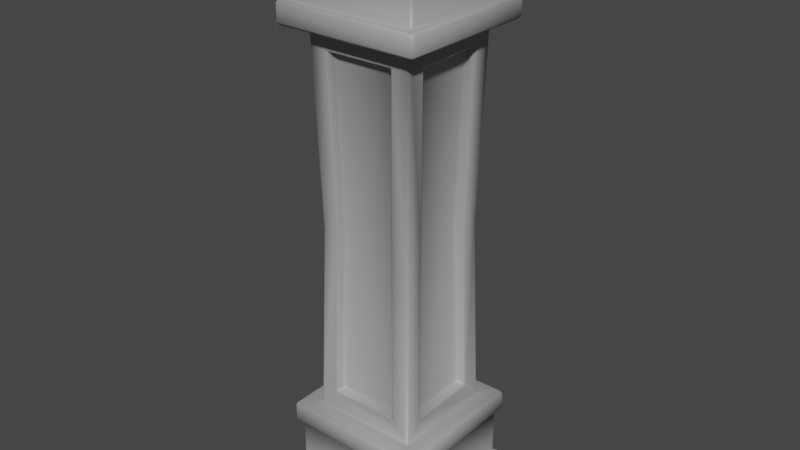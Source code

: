 # Source: Pillar.blend  (saved by Blender 3.4.6; exported with 4.5.12 LTS)
import bpy
from mathutils import Matrix  # noqa: F401  (used for matrix-valued properties, if any)

bpy.ops.wm.read_factory_settings(use_empty=True)
scene = bpy.context.scene
scene.name = 'Scene'

# ---- collections
col_collection = bpy.data.collections.new('Collection'); scene.collection.children.link(col_collection)

# ---- materials (node trees are filled in below, after node groups)
mat_material = bpy.data.materials.new('Material')
mat_material.use_transparent_shadow = False

# ---- material node trees
mat_material.use_nodes = True; mat_material.node_tree.nodes.clear()
_N = mat_material.node_tree.nodes; _L = mat_material.node_tree.links
n0 = _N.new('ShaderNodeBsdfPrincipled'); n0.name = 'Principled BSDF'; n0.location = (10, 300)
n0.distribution = 'GGX'
n0.subsurface_method = 'RANDOM_WALK_SKIN'
n0.inputs[0].default_value = (0.3515, 0.3515, 0.3515, 1.0)
n0.inputs[3].default_value = 1.45
n0.inputs[13].default_value = 0.8274
n0.inputs[27].default_value = (0.0, 0.0, 0.0, 1.0)
n0.inputs[28].default_value = 1.0
n1 = _N.new('ShaderNodeOutputMaterial'); n1.name = 'Material Output'; n1.location = (300, 300)
_L.new(n0.outputs[0], n1.inputs[0])
n1.is_active_output = True

# ---- world
world_world = bpy.data.worlds.new('World'); scene.world = world_world
world_world.use_nodes = True; world_world.node_tree.nodes.clear()
_N = world_world.node_tree.nodes; _L = world_world.node_tree.links
n0 = _N.new('ShaderNodeOutputWorld'); n0.name = 'World Output'; n0.location = (300, 300)
n1 = _N.new('ShaderNodeBackground'); n1.name = 'Background'; n1.location = (10, 300)
n1.inputs[0].default_value = (0.05088, 0.05088, 0.05088, 1.0)
_L.new(n1.outputs[0], n0.inputs[0])
n0.is_active_output = True
world_world.color = (0.05088, 0.05088, 0.05088)
world_world.use_sun_shadow = False
world_world.sun_shadow_jitter_overblur = 0.0

# ---- meshes
me_cube_003 = bpy.data.meshes.new('Cube.003')
me_cube_003.from_pydata([(-0.4823, -0.5, 3.818), (-0.5, -0.4823, 3.818), (-0.4823, -0.4823, 3.8), (0.4823, -0.5, 3.982), (0.5, -0.4823, 3.982), (0.4823, -0.4823, 4.0), (0.4823, -0.4823, 3.8), (0.5, -0.4823, 3.818), (0.4823, -0.5, 3.818), (0.4823, 0.4823, 3.8), (0.4823, 0.5, 3.818), (0.5, 0.4823, 3.818), (-0.4823, 0.5, 3.818), (-0.4823, 0.4823, 3.8), (-0.5, 0.4823, 3.818), (-0.4823, 0.5, 3.982), (-0.5, 0.4823, 3.982), (-0.4823, 0.4823, 4.0), (-0.5, -0.4823, 3.982), (-0.4823, -0.5, 3.982), (-0.4823, -0.4823, 4.0), (0.4823, 0.5, 3.982), (0.4823, 0.4823, 4.0), (0.5, 0.4823, 3.982), (-0.4823, -0.5, 3.422), (-0.4823, -0.4823, 3.44), (-0.5, -0.4823, 3.422), (0.5, -0.4823, 3.422), (0.4823, -0.4823, 3.44), (0.4823, -0.5, 3.422), (0.4823, 0.5, 3.422), (0.4823, 0.4823, 3.44), (0.5, 0.4823, 3.422), (-0.5, 0.4823, 3.422), (-0.4823, 0.4823, 3.44), (-0.4823, 0.5, 3.422), (0.5, -0.4823, 3.314), (0.4823, -0.5, 3.314), (0.4823, -0.4823, 3.296), (0.4823, 0.5, 3.314), (0.5, 0.4823, 3.314), (0.4823, 0.4823, 3.296), (-0.5, 0.4823, 3.314), (-0.4823, 0.5, 3.314), (-0.4823, 0.4823, 3.296), (-0.5, -0.4823, 3.314), (-0.4823, -0.4823, 3.296), (-0.4823, -0.5, 3.314), (-0.3202, 0.3383, 2.0), (-0.3383, 0.3202, 2.0), (-0.3383, -0.3202, 2.0), (-0.3202, -0.3383, 2.0), (0.3383, 0.3202, 2.0), (0.3202, 0.3383, 2.0), (0.3202, -0.3383, 2.0), (0.3383, -0.3202, 2.0), (0.447, -0.4646, 3.782), (0.4646, -0.447, 3.782), (0.4823, -0.4823, 3.8), (-0.447, -0.4646, 3.782), (-0.4823, -0.4823, 3.8), (-0.4646, -0.447, 3.782), (-0.447, -0.4646, 3.458), (-0.4646, -0.447, 3.458), (-0.4823, -0.4823, 3.44), (0.3712, -0.3535, 3.278), (0.3893, -0.3893, 3.296), (0.3535, -0.3712, 3.278), (0.3535, 0.3712, 3.278), (0.3893, 0.3893, 3.296), (0.3712, 0.3535, 3.278), (-0.3712, 0.3535, 3.278), (-0.3893, 0.3893, 3.296), (-0.3535, 0.3712, 3.278), (0.4646, 0.447, 3.782), (0.447, 0.4646, 3.782), (0.4823, 0.4823, 3.8), (-0.447, 0.4646, 3.782), (-0.4646, 0.447, 3.782), (-0.4823, 0.4823, 3.8), (0.447, -0.4646, 3.458), (0.4823, -0.4823, 3.44), (0.4646, -0.447, 3.458), (0.4646, 0.447, 3.458), (0.4823, 0.4823, 3.44), (0.447, 0.4646, 3.458), (-0.447, 0.4646, 3.458), (-0.4823, 0.4823, 3.44), (-0.4646, 0.447, 3.458), (-0.3535, -0.3712, 3.278), (-0.3893, -0.3893, 3.296), (-0.3712, -0.3535, 3.278), (0.2028, -0.3238, 2.0), (0.2205, -0.341, 2.0), (0.2289, -0.3499, 3.14), (0.2475, -0.3685, 3.175), (0.2117, -0.3503, 3.158), (-0.2117, -0.3503, 3.158), (-0.2475, -0.3685, 3.175), (-0.2289, -0.3499, 3.14), (-0.2205, -0.341, 2.0), (-0.2028, -0.3238, 2.0), (0.3238, 0.2028, 2.0), (0.341, 0.2205, 2.0), (0.3499, 0.2289, 3.14), (0.3685, 0.2475, 3.175), (0.3503, 0.2117, 3.158), (0.3503, -0.2117, 3.158), (0.3685, -0.2475, 3.175), (0.3499, -0.2289, 3.14), (0.341, -0.2205, 2.0), (0.3238, -0.2028, 2.0), (-0.2028, 0.3238, 2.0), (-0.2205, 0.341, 2.0), (-0.2289, 0.3499, 3.14), (-0.2475, 0.3685, 3.175), (-0.2117, 0.3503, 3.158), (0.2117, 0.3503, 3.158), (0.2475, 0.3685, 3.175), (0.2289, 0.3499, 3.14), (0.2205, 0.341, 2.0), (0.2028, 0.3238, 2.0), (-0.3238, -0.2028, 2.0), (-0.341, -0.2205, 2.0), (-0.3499, -0.2289, 3.14), (-0.3685, -0.2475, 3.175), (-0.3503, -0.2117, 3.158), (-0.3503, 0.2117, 3.158), (-0.3685, 0.2475, 3.175), (-0.3499, 0.2289, 3.14), (-0.341, 0.2205, 2.0), (-0.3238, 0.2028, 2.0), (0.2289, -0.3168, 3.141), (0.2117, -0.3172, 3.159), (0.2113, -0.2992, 3.141), (0.1851, -0.273, 2.0), (0.2028, -0.2907, 2.0), (-0.2028, -0.2907, 2.0), (-0.1851, -0.273, 2.0), (-0.2117, -0.3172, 3.159), (-0.2289, -0.3168, 3.141), (-0.2113, -0.2992, 3.141), (0.3168, 0.2289, 3.141), (0.3172, 0.2117, 3.159), (0.2992, 0.2113, 3.141), (0.273, 0.1851, 2.0), (0.2907, 0.2028, 2.0), (0.2907, -0.2028, 2.0), (0.273, -0.1851, 2.0), (0.3172, -0.2117, 3.159), (0.3168, -0.2289, 3.141), (0.2992, -0.2113, 3.141), (-0.2289, 0.3168, 3.141), (-0.2117, 0.3172, 3.159), (-0.2113, 0.2992, 3.141), (-0.1851, 0.273, 2.0), (-0.2028, 0.2907, 2.0), (0.2028, 0.2907, 2.0), (0.1851, 0.273, 2.0), (0.2117, 0.3172, 3.159), (0.2289, 0.3168, 3.141), (0.2113, 0.2992, 3.141), (-0.273, -0.1851, 2.0), (-0.2907, -0.2028, 2.0), (-0.3168, -0.2289, 3.141), (-0.3172, -0.2117, 3.159), (-0.2992, -0.2113, 3.141), (-0.2907, 0.2028, 2.0), (-0.273, 0.1851, 2.0), (-0.3172, 0.2117, 3.159), (-0.3168, 0.2289, 3.141), (-0.2992, 0.2113, 3.141), (-0.4823, -0.5, 0.1823), (-0.4823, -0.4823, 0.2), (-0.5, -0.4823, 0.1823), (0.4823, -0.5, 0.01768), (0.4823, -0.4823, 0.0), (0.5, -0.4823, 0.01768), (0.4823, -0.5, 0.1823), (0.5, -0.4823, 0.1823), (0.4823, -0.4823, 0.2), (0.5, 0.4823, 0.1823), (0.4823, 0.5, 0.1823), (0.4823, 0.4823, 0.2), (-0.4823, 0.5, 0.1823), (-0.5, 0.4823, 0.1823), (-0.4823, 0.4823, 0.2), (-0.4823, 0.5, 0.01768), (-0.4823, 0.4823, 0.0), (-0.5, 0.4823, 0.01768), (-0.5, -0.4823, 0.01768), (-0.4823, -0.4823, 0.0), (-0.4823, -0.5, 0.01768), (0.4823, 0.5, 0.01768), (0.5, 0.4823, 0.01768), (0.4823, 0.4823, 0.0), (-0.4823, -0.5, 0.5777), (-0.5, -0.4823, 0.5777), (-0.4823, -0.4823, 0.56), (0.5, -0.4823, 0.5777), (0.4823, -0.5, 0.5777), (0.4823, -0.4823, 0.56), (0.4823, 0.5, 0.5777), (0.5, 0.4823, 0.5777), (0.4823, 0.4823, 0.56), (-0.5, 0.4823, 0.5777), (-0.4823, 0.5, 0.5777), (-0.4823, 0.4823, 0.56), (0.5, -0.4823, 0.6863), (0.4823, -0.4823, 0.704), (0.4823, -0.5, 0.6863), (0.4823, 0.5, 0.6863), (0.4823, 0.4823, 0.704), (0.5, 0.4823, 0.6863), (-0.5, 0.4823, 0.6863), (-0.4823, 0.4823, 0.704), (-0.4823, 0.5, 0.6863), (-0.5, -0.4823, 0.6863), (-0.4823, -0.5, 0.6863), (-0.4823, -0.4823, 0.704), (0.447, -0.4646, 0.2177), (0.4823, -0.4823, 0.2), (0.4646, -0.447, 0.2177), (-0.447, -0.4646, 0.2177), (-0.4646, -0.447, 0.2177), (-0.4823, -0.4823, 0.2), (-0.447, -0.4646, 0.5423), (-0.4823, -0.4823, 0.56), (-0.4646, -0.447, 0.5423), (0.3535, -0.3712, 0.7217), (0.3893, -0.3893, 0.704), (0.3712, -0.3535, 0.7217), (0.3712, 0.3535, 0.7217), (0.3893, 0.3893, 0.704), (0.3535, 0.3712, 0.7217), (-0.3535, 0.3712, 0.7217), (-0.3893, 0.3893, 0.704), (-0.3712, 0.3535, 0.7217), (0.4646, 0.447, 0.2177), (0.4823, 0.4823, 0.2), (0.447, 0.4646, 0.2177), (-0.447, 0.4646, 0.2177), (-0.4823, 0.4823, 0.2), (-0.4646, 0.447, 0.2177), (0.447, -0.4646, 0.5423), (0.4646, -0.447, 0.5423), (0.4823, -0.4823, 0.56), (0.4646, 0.447, 0.5423), (0.447, 0.4646, 0.5423), (0.4823, 0.4823, 0.56), (-0.447, 0.4646, 0.5423), (-0.4646, 0.447, 0.5423), (-0.4823, 0.4823, 0.56), (-0.3712, -0.3535, 0.7217), (-0.3893, -0.3893, 0.704), (-0.3535, -0.3712, 0.7217), (0.2289, -0.3499, 0.8598), (0.2117, -0.3503, 0.8422), (0.2475, -0.3685, 0.8249), (-0.2117, -0.3503, 0.8422), (-0.2289, -0.3499, 0.8598), (-0.2475, -0.3685, 0.8249), (0.3499, 0.2289, 0.8598), (0.3503, 0.2117, 0.8422), (0.3685, 0.2475, 0.8249), (0.3503, -0.2117, 0.8422), (0.3499, -0.2289, 0.8598), (0.3685, -0.2475, 0.8249), (-0.2289, 0.3499, 0.8598), (-0.2117, 0.3503, 0.8422), (-0.2475, 0.3685, 0.8249), (0.2117, 0.3503, 0.8422), (0.2289, 0.3499, 0.8598), (0.2475, 0.3685, 0.8249), (-0.3499, -0.2289, 0.8598), (-0.3503, -0.2117, 0.8422), (-0.3685, -0.2475, 0.8249), (-0.3503, 0.2117, 0.8422), (-0.3499, 0.2289, 0.8598), (-0.3685, 0.2475, 0.8249), (0.2289, -0.3168, 0.8591), (0.2113, -0.2992, 0.8587), (0.2117, -0.3172, 0.8414), (-0.2117, -0.3172, 0.8414), (-0.2113, -0.2992, 0.8587), (-0.2289, -0.3168, 0.8591), (0.3168, 0.2289, 0.8591), (0.2992, 0.2113, 0.8587), (0.3172, 0.2117, 0.8414), (0.3172, -0.2117, 0.8414), (0.2992, -0.2113, 0.8587), (0.3168, -0.2289, 0.8591), (-0.2289, 0.3168, 0.8591), (-0.2113, 0.2992, 0.8587), (-0.2117, 0.3172, 0.8414), (0.2117, 0.3172, 0.8414), (0.2113, 0.2992, 0.8587), (0.2289, 0.3168, 0.8591), (-0.3168, -0.2289, 0.8591), (-0.2992, -0.2113, 0.8587), (-0.3172, -0.2117, 0.8414), (-0.3172, 0.2117, 0.8414), (-0.2992, 0.2113, 0.8587), (-0.3168, 0.2289, 0.8591)], [], [(43, 35, 30, 39), (1, 18, 16, 14), (71, 49, 130, 128), (37, 29, 24, 47), (2, 13, 79, 60), (9, 6, 58, 76), (6, 2, 60, 58), (22, 17, 20, 5), (13, 9, 76, 79), (11, 23, 4, 7), (25, 28, 81, 64), (41, 38, 66, 69), (31, 34, 87, 84), (34, 25, 64, 87), (45, 26, 33, 42), (46, 44, 72, 90), (28, 31, 84, 81), (12, 15, 21, 10), (83, 74, 57, 82), (63, 61, 78, 88), (92, 94, 132, 136), (67, 89, 98, 95), (119, 121, 157, 160), (260, 285, 137, 101), (109, 111, 147, 150), (44, 41, 69, 72), (40, 32, 27, 36), (38, 46, 90, 66), (54, 93, 258, 229), (70, 65, 108, 105), (50, 123, 276, 253), (52, 103, 264, 232), (73, 68, 118, 115), (231, 267, 110, 55), (48, 113, 270, 235), (91, 71, 128, 125), (234, 273, 120, 53), (89, 51, 100, 98), (86, 77, 75, 85), (237, 279, 130, 49), (266, 291, 147, 111), (129, 131, 167, 170), (272, 297, 157, 121), (278, 303, 167, 131), (92, 136, 280, 256), (102, 146, 286, 262), (112, 156, 292, 268), (122, 163, 298, 274), (99, 101, 137, 140), (281, 135, 138, 284), (145, 148, 290, 287), (155, 158, 296, 293), (162, 168, 302, 299), (216, 211, 202, 206), (174, 185, 189, 190), (244, 226, 223, 220), (210, 218, 196, 200), (173, 225, 242, 186), (183, 239, 221, 180), (180, 221, 225, 173), (195, 176, 191, 188), (186, 242, 239, 183), (181, 179, 177, 194), (198, 227, 246, 201), (212, 233, 230, 209), (204, 249, 252, 207), (217, 214, 205, 197), (201, 246, 249, 204), (219, 254, 236, 215), (207, 252, 227, 198), (184, 182, 193, 187), (247, 245, 222, 238), (228, 251, 243, 224), (257, 282, 283, 259), (229, 258, 261, 255), (275, 300, 301, 277), (102, 104, 142, 146), (269, 294, 295, 271), (215, 236, 233, 212), (213, 208, 199, 203), (209, 230, 254, 219), (80, 56, 59, 62), (232, 264, 267, 231), (68, 53, 120, 118), (65, 55, 110, 108), (235, 270, 273, 234), (54, 67, 95, 93), (50, 91, 125, 123), (253, 276, 279, 237), (52, 70, 105, 103), (255, 261, 100, 51), (250, 248, 240, 241), (48, 73, 115, 113), (112, 114, 152, 156), (122, 124, 164, 163), (134, 141, 138, 135), (96, 97, 139, 133), (106, 107, 149, 143), (116, 117, 159, 153), (126, 127, 169, 165), (263, 288, 289, 265), (145, 144, 151, 148), (155, 154, 161, 158), (162, 166, 171, 168), (178, 172, 192, 175), (0, 1, 2), (3, 4, 5), (6, 7, 8), (9, 10, 11), (12, 13, 14), (15, 16, 17), (18, 19, 20), (21, 22, 23), (24, 25, 26), (27, 28, 29), (30, 31, 32), (33, 34, 35), (36, 37, 38), (39, 40, 41), (42, 43, 44), (45, 46, 47), (56, 57, 58), (59, 60, 61), (62, 63, 64), (65, 66, 67), (68, 69, 70), (71, 72, 73), (74, 75, 76), (77, 78, 79), (80, 81, 82), (83, 84, 85), (86, 87, 88), (89, 90, 91), (94, 95, 96), (97, 98, 99), (104, 105, 106), (107, 108, 109), (114, 115, 116), (117, 118, 119), (124, 125, 126), (127, 128, 129), (132, 133, 134), (139, 140, 141), (142, 143, 144), (149, 150, 151), (152, 153, 154), (159, 160, 161), (164, 165, 166), (169, 170, 171), (172, 173, 174), (175, 176, 177), (178, 179, 180), (181, 182, 183), (184, 185, 186), (187, 188, 189), (190, 191, 192), (193, 194, 195), (196, 197, 198), (199, 200, 201), (202, 203, 204), (205, 206, 207), (208, 209, 210), (211, 212, 213), (214, 215, 216), (217, 218, 219), (220, 221, 222), (223, 224, 225), (226, 227, 228), (229, 230, 231), (232, 233, 234), (235, 236, 237), (238, 239, 240), (241, 242, 243), (244, 245, 246), (247, 248, 249), (250, 251, 252), (253, 254, 255), (256, 257, 258), (259, 260, 261), (262, 263, 264), (265, 266, 267), (268, 269, 270), (271, 272, 273), (274, 275, 276), (277, 278, 279), (280, 281, 282), (283, 284, 285), (286, 287, 288), (289, 290, 291), (292, 293, 294), (295, 296, 297), (298, 299, 300), (301, 302, 303), (8, 0, 2, 6), (3, 8, 7, 4), (11, 7, 6, 9), (12, 10, 9, 13), (14, 16, 15, 12), (16, 18, 20, 17), (17, 22, 21, 15), (22, 5, 4, 23), (5, 20, 19, 3), (23, 11, 10, 21), (1, 14, 13, 2), (18, 1, 0, 19), (47, 24, 26, 45), (25, 34, 33, 26), (34, 31, 30, 35), (31, 28, 27, 32), (28, 25, 24, 29), (29, 37, 36, 27), (32, 40, 39, 30), (35, 43, 42, 33), (37, 47, 46, 38), (40, 36, 38, 41), (43, 39, 41, 44), (45, 42, 44, 46), (58, 60, 59, 56), (62, 59, 61, 63), (67, 54, 55, 65), (70, 52, 53, 68), (73, 48, 49, 71), (76, 58, 57, 74), (79, 76, 75, 77), (60, 79, 78, 61), (56, 80, 82, 57), (74, 83, 85, 75), (77, 86, 88, 78), (63, 88, 87, 64), (86, 85, 84, 87), (83, 82, 81, 84), (80, 62, 64, 81), (51, 89, 91, 50), (66, 90, 89, 67), (69, 66, 65, 70), (72, 69, 68, 73), (90, 72, 71, 91), (94, 92, 93, 95), (95, 98, 97, 96), (101, 99, 98, 100), (104, 102, 103, 105), (105, 108, 107, 106), (108, 110, 111, 109), (114, 112, 113, 115), (115, 118, 117, 116), (118, 120, 121, 119), (123, 125, 124, 122), (125, 128, 127, 126), (128, 130, 131, 129), (134, 135, 136, 132), (133, 139, 141, 134), (138, 141, 140, 137), (144, 145, 146, 142), (143, 149, 151, 144), (150, 147, 148, 151), (154, 155, 156, 152), (153, 159, 161, 154), (160, 157, 158, 161), (163, 164, 166, 162), (165, 169, 171, 166), (170, 167, 168, 171), (109, 150, 149, 107), (142, 104, 106, 143), (139, 97, 99, 140), (119, 160, 159, 117), (152, 114, 116, 153), (129, 170, 169, 127), (164, 124, 126, 165), (96, 133, 132, 94), (180, 173, 172, 178), (177, 179, 178, 175), (183, 180, 179, 181), (186, 183, 182, 184), (184, 187, 189, 185), (188, 191, 190, 189), (187, 193, 195, 188), (194, 177, 176, 195), (175, 192, 191, 176), (193, 182, 181, 194), (173, 186, 185, 174), (192, 172, 174, 190), (217, 197, 196, 218), (197, 205, 207, 198), (206, 202, 204, 207), (203, 199, 201, 204), (200, 196, 198, 201), (199, 208, 210, 200), (202, 211, 213, 203), (205, 214, 216, 206), (209, 219, 218, 210), (212, 209, 208, 213), (215, 212, 211, 216), (219, 215, 214, 217), (220, 223, 225, 221), (228, 224, 223, 226), (231, 55, 54, 229), (234, 53, 52, 232), (237, 49, 48, 235), (238, 222, 221, 239), (241, 240, 239, 242), (224, 243, 242, 225), (222, 245, 244, 220), (240, 248, 247, 238), (243, 251, 250, 241), (227, 252, 251, 228), (252, 249, 248, 250), (249, 246, 245, 247), (246, 227, 226, 244), (50, 253, 255, 51), (229, 255, 254, 230), (232, 231, 230, 233), (235, 234, 233, 236), (253, 237, 236, 254), (258, 93, 92, 256), (257, 259, 261, 258), (100, 261, 260, 101), (264, 103, 102, 262), (263, 265, 267, 264), (266, 111, 110, 267), (270, 113, 112, 268), (269, 271, 273, 270), (272, 121, 120, 273), (122, 274, 276, 123), (275, 277, 279, 276), (278, 131, 130, 279), (280, 136, 135, 281), (281, 284, 283, 282), (137, 285, 284, 138), (286, 146, 145, 287), (287, 290, 289, 288), (290, 148, 147, 291), (292, 156, 155, 293), (293, 296, 295, 294), (296, 158, 157, 297), (162, 299, 298, 163), (299, 302, 301, 300), (302, 168, 167, 303), (265, 289, 291, 266), (288, 263, 262, 286), (285, 260, 259, 283), (271, 295, 297, 272), (294, 269, 268, 292), (277, 301, 303, 278), (300, 275, 274, 298), (256, 280, 282, 257), (8, 3, 19, 0)])
me_cube_003.polygons.foreach_set('use_smooth', [True] * 346)
_uv = me_cube_003.uv_layers.new(name='UVMap')
_uv.uv.foreach_set('vector', [0.5392, 0.2544, 0.5528, 0.2544, 0.5528, 0.4956, 0.5392, 0.4956, 0.6022, 0.004419, 0.6228, 0.004419, 0.6228, 0.2456, 0.6022, 0.2456, 0.5348, 0.244, 0.3773, 0.2434, 0.3901, 0.2061, 0.5219, 0.2087, 0.5392, 0.7544, 0.5528, 0.7544, 0.5528, 0.9956, 0.5392, 0.9956, 0.6, 0.0, 0.6, 0.25, 0.6, 0.25, 0.6, 0.0, 0.6, 0.5, 0.6, 0.75, 0.6, 0.75, 0.6, 0.5, 0.6, 0.75, 0.6, 1.0, 0.6, 1.0, 0.6, 0.75, 0.6294, 0.5044, 0.8706, 0.5044, 0.8706, 0.7456, 0.6294, 0.7456, 0.6, 0.25, 0.6, 0.5, 0.6, 0.5, 0.6, 0.25, 0.6022, 0.5044, 0.6228, 0.5044, 0.6228, 0.7456, 0.6022, 0.7456, 0.555, 1.0, 0.555, 0.75, 0.555, 0.75, 0.555, 1.0, 0.537, 0.5, 0.537, 0.75, 0.537, 0.75, 0.537, 0.5, 0.555, 0.5, 0.555, 0.25, 0.555, 0.25, 0.555, 0.5, 0.555, 0.25, 0.555, 0.0, 0.555, 0.0, 0.555, 0.25, 0.5392, 0.004419, 0.5528, 0.004419, 0.5528, 0.2456, 0.5392, 0.2456, 0.537, 0.0, 0.537, 0.25, 0.537, 0.25, 0.537, 0.0, 0.555, 0.75, 0.555, 0.5, 0.555, 0.5, 0.555, 0.75, 0.6022, 0.2544, 0.6228, 0.2544, 0.6228, 0.4956, 0.6022, 0.4956, 0.5572, 0.5048, 0.5978, 0.5048, 0.5978, 0.7452, 0.5572, 0.7452, 0.5572, 0.004756, 0.5978, 0.004756, 0.5978, 0.2452, 0.5572, 0.2452, 0.3923, 0.8005, 0.5177, 0.7974, 0.5177, 0.7974, 0.3923, 0.8005, 0.5348, 0.756, 0.5348, 0.994, 0.5219, 0.9587, 0.5219, 0.7913, 0.5177, 0.4526, 0.3923, 0.4495, 0.3923, 0.4495, 0.5177, 0.4526, 0.5177, 0.9526, 0.5177, 0.9526, 0.3923, 0.9495, 0.3923, 0.9495, 0.5177, 0.7026, 0.3923, 0.6995, 0.3923, 0.6995, 0.5177, 0.7026, 0.537, 0.25, 0.537, 0.5, 0.537, 0.5, 0.537, 0.25, 0.5392, 0.5044, 0.5528, 0.5044, 0.5528, 0.7456, 0.5392, 0.7456, 0.537, 0.75, 0.537, 1.0, 0.537, 1.0, 0.537, 0.75, 0.3773, 0.7566, 0.3901, 0.7939, 0.5219, 0.7913, 0.5348, 0.756, 0.5348, 0.506, 0.5348, 0.744, 0.5219, 0.7087, 0.5219, 0.5413, 0.3773, 0.006609, 0.3901, 0.04387, 0.5219, 0.04132, 0.5348, 0.006038, 0.3773, 0.5066, 0.3901, 0.5439, 0.5219, 0.5413, 0.5348, 0.506, 0.5348, 0.256, 0.5348, 0.494, 0.5219, 0.4587, 0.5219, 0.2913, 0.5348, 0.744, 0.5219, 0.7087, 0.3901, 0.7061, 0.3773, 0.7434, 0.3773, 0.2566, 0.3901, 0.2939, 0.5219, 0.2913, 0.5348, 0.256, 0.5348, 0.006038, 0.5348, 0.244, 0.5219, 0.2087, 0.5219, 0.04132, 0.5348, 0.494, 0.5219, 0.4587, 0.3901, 0.4561, 0.3773, 0.4934, 0.5348, 0.994, 0.3773, 0.9934, 0.3901, 0.9561, 0.5219, 0.9587, 0.5572, 0.2548, 0.5978, 0.2548, 0.5978, 0.4952, 0.5572, 0.4952, 0.5348, 0.244, 0.5219, 0.2087, 0.3901, 0.2061, 0.3773, 0.2434, 0.5177, 0.7026, 0.5177, 0.7026, 0.3923, 0.6995, 0.3923, 0.6995, 0.5177, 0.2026, 0.3923, 0.1995, 0.3923, 0.1995, 0.5177, 0.2026, 0.5177, 0.4526, 0.5177, 0.4526, 0.3923, 0.4495, 0.3923, 0.4495, 0.5177, 0.2026, 0.5177, 0.2026, 0.3923, 0.1995, 0.3923, 0.1995, 0.3923, 0.8005, 0.3923, 0.8005, 0.5177, 0.7974, 0.5177, 0.7974, 0.3923, 0.5505, 0.3923, 0.5505, 0.5177, 0.5474, 0.5177, 0.5474, 0.3923, 0.3005, 0.3923, 0.3005, 0.5177, 0.2974, 0.5177, 0.2974, 0.3923, 0.05049, 0.3923, 0.05049, 0.5177, 0.04739, 0.5177, 0.04739, 0.5177, 0.9526, 0.3923, 0.9495, 0.3923, 0.9495, 0.5177, 0.9526, 0.5177, 0.8034, 0.3923, 0.807, 0.3923, 0.943, 0.5177, 0.9466, 0.3923, 0.557, 0.3923, 0.693, 0.5177, 0.6966, 0.5177, 0.5534, 0.3923, 0.307, 0.3923, 0.443, 0.5177, 0.4466, 0.5177, 0.3034, 0.3923, 0.05699, 0.3923, 0.193, 0.5177, 0.1966, 0.5177, 0.05342, 0.5392, 0.2544, 0.5392, 0.4956, 0.5528, 0.4956, 0.5528, 0.2544, 0.6022, 0.004419, 0.6022, 0.2456, 0.6228, 0.2456, 0.6228, 0.004419, 0.5572, 0.7548, 0.5572, 0.9952, 0.5978, 0.9952, 0.5978, 0.7548, 0.5392, 0.7544, 0.5392, 0.9956, 0.5528, 0.9956, 0.5528, 0.7544, 0.6, 0.0, 0.6, 0.0, 0.6, 0.25, 0.6, 0.25, 0.6, 0.5, 0.6, 0.5, 0.6, 0.75, 0.6, 0.75, 0.6, 0.75, 0.6, 0.75, 0.6, 1.0, 0.6, 1.0, 0.6294, 0.5044, 0.6294, 0.7456, 0.8706, 0.7456, 0.8706, 0.5044, 0.6, 0.25, 0.6, 0.25, 0.6, 0.5, 0.6, 0.5, 0.6022, 0.5044, 0.6022, 0.7456, 0.6228, 0.7456, 0.6228, 0.5044, 0.555, 1.0, 0.555, 1.0, 0.555, 0.75, 0.555, 0.75, 0.537, 0.5, 0.537, 0.5, 0.537, 0.75, 0.537, 0.75, 0.555, 0.5, 0.555, 0.5, 0.555, 0.25, 0.555, 0.25, 0.5392, 0.004419, 0.5392, 0.2456, 0.5528, 0.2456, 0.5528, 0.004419, 0.555, 0.75, 0.555, 0.75, 0.555, 0.5, 0.555, 0.5, 0.537, 0.0, 0.537, 0.0, 0.537, 0.25, 0.537, 0.25, 0.555, 0.25, 0.555, 0.25, 0.555, 0.0, 0.555, 0.0, 0.6022, 0.2544, 0.6022, 0.4956, 0.6228, 0.4956, 0.6228, 0.2544, 0.5572, 0.5048, 0.5572, 0.7452, 0.5978, 0.7452, 0.5978, 0.5048, 0.5572, 0.004756, 0.5572, 0.2452, 0.5978, 0.2452, 0.5978, 0.004756, 0.5197, 0.8033, 0.5197, 0.8033, 0.5197, 0.9467, 0.5197, 0.9467, 0.5348, 0.756, 0.5219, 0.7913, 0.5219, 0.9587, 0.5348, 0.994, 0.5197, 0.05333, 0.5197, 0.05333, 0.5197, 0.1967, 0.5197, 0.1967, 0.3923, 0.5505, 0.5177, 0.5474, 0.5177, 0.5474, 0.3923, 0.5505, 0.5197, 0.3033, 0.5197, 0.3033, 0.5197, 0.4467, 0.5197, 0.4467, 0.537, 0.25, 0.537, 0.25, 0.537, 0.5, 0.537, 0.5, 0.5392, 0.5044, 0.5392, 0.7456, 0.5528, 0.7456, 0.5528, 0.5044, 0.537, 0.75, 0.537, 0.75, 0.537, 1.0, 0.537, 1.0, 0.5572, 0.7548, 0.5978, 0.7548, 0.5978, 0.9952, 0.5572, 0.9952, 0.5348, 0.506, 0.5219, 0.5413, 0.5219, 0.7087, 0.5348, 0.744, 0.5348, 0.494, 0.3773, 0.4934, 0.3901, 0.4561, 0.5219, 0.4587, 0.5348, 0.744, 0.3773, 0.7434, 0.3901, 0.7061, 0.5219, 0.7087, 0.5348, 0.256, 0.5219, 0.2913, 0.5219, 0.4587, 0.5348, 0.494, 0.3773, 0.7566, 0.5348, 0.756, 0.5219, 0.7913, 0.3901, 0.7939, 0.3773, 0.006609, 0.5348, 0.006038, 0.5219, 0.04132, 0.3901, 0.04387, 0.5348, 0.006038, 0.5219, 0.04132, 0.5219, 0.2087, 0.5348, 0.244, 0.3773, 0.5066, 0.5348, 0.506, 0.5219, 0.5413, 0.3901, 0.5439, 0.5348, 0.994, 0.5219, 0.9587, 0.3901, 0.9561, 0.3773, 0.9934, 0.5572, 0.2548, 0.5572, 0.4952, 0.5978, 0.4952, 0.5978, 0.2548, 0.3773, 0.2566, 0.5348, 0.256, 0.5219, 0.2913, 0.3901, 0.2939, 0.3923, 0.3005, 0.5177, 0.2974, 0.5177, 0.2974, 0.3923, 0.3005, 0.3923, 0.05049, 0.5177, 0.04739, 0.5177, 0.04739, 0.3923, 0.05049, 0.5177, 0.8034, 0.5177, 0.9466, 0.3923, 0.943, 0.3923, 0.807, 0.5197, 0.8033, 0.5197, 0.9467, 0.5197, 0.9467, 0.5197, 0.8033, 0.5197, 0.5533, 0.5197, 0.6967, 0.5197, 0.6967, 0.5197, 0.5533, 0.5197, 0.3033, 0.5197, 0.4467, 0.5197, 0.4467, 0.5197, 0.3033, 0.5197, 0.05333, 0.5197, 0.1967, 0.5197, 0.1967, 0.5197, 0.05333, 0.5197, 0.5533, 0.5197, 0.5533, 0.5197, 0.6967, 0.5197, 0.6967, 0.3923, 0.557, 0.5177, 0.5534, 0.5177, 0.6966, 0.3923, 0.693, 0.3923, 0.307, 0.5177, 0.3034, 0.5177, 0.4466, 0.3923, 0.443, 0.3923, 0.05699, 0.5177, 0.05342, 0.5177, 0.1966, 0.3923, 0.193, 0.6022, 0.7544, 0.6022, 0.9956, 0.6228, 0.9956, 0.6228, 0.7544, 0.6022, 0.0, 0.6022, 0.004419, 0.6, 0.004419, 0.6228, 0.7544, 0.6228, 0.75, 0.625, 0.7544, 0.6, 0.75, 0.6022, 0.7456, 0.6022, 0.7544, 0.6, 0.5, 0.6022, 0.4956, 0.6022, 0.5044, 0.6022, 0.2544, 0.6, 0.25, 0.6022, 0.2456, 0.6228, 0.25, 0.6228, 0.2456, 0.625, 0.2456, 0.6228, 0.004419, 0.6228, 0.0, 0.625, 0.004419, 0.6228, 0.4956, 0.625, 0.4956, 0.6228, 0.5, 0.5528, 0.0, 0.555, 0.004419, 0.5528, 0.004419, 0.5528, 0.7456, 0.555, 0.75, 0.5528, 0.7544, 0.5528, 0.4956, 0.555, 0.5, 0.5528, 0.5044, 0.5528, 0.2456, 0.555, 0.25, 0.5528, 0.2544, 0.5392, 0.7456, 0.5392, 0.7544, 0.537, 0.75, 0.5392, 0.4956, 0.5392, 0.5044, 0.537, 0.5, 0.5392, 0.2456, 0.5392, 0.2544, 0.537, 0.25, 0.5392, 0.004419, 0.537, 0.004419, 0.5392, 0.0, 0.5978, 0.7548, 0.5978, 0.7452, 0.6, 0.75, 0.5978, 0.0, 0.6, 0.0, 0.5978, 0.004756, 0.555, 0.0, 0.555, 0.004756, 0.555, 0.0, 0.5348, 0.744, 0.537, 0.75, 0.5348, 0.756, 0.5348, 0.494, 0.537, 0.5, 0.5348, 0.506, 0.5348, 0.244, 0.537, 0.25, 0.5348, 0.256, 0.5978, 0.5048, 0.5978, 0.4952, 0.6, 0.5, 0.5978, 0.2548, 0.5978, 0.2452, 0.6, 0.25, 0.5572, 0.7548, 0.555, 0.75, 0.5572, 0.7452, 0.5572, 0.5048, 0.555, 0.5, 0.5572, 0.4952, 0.5572, 0.2548, 0.555, 0.25, 0.5572, 0.2452, 0.5347, 0.0, 0.537, 0.0, 0.5348, 0.006038, 0.5177, 0.7974, 0.5219, 0.7913, 0.5197, 0.8033, 0.5197, 0.9467, 0.5219, 0.9587, 0.5177, 0.9526, 0.5177, 0.5474, 0.5219, 0.5413, 0.5197, 0.5533, 0.5197, 0.6967, 0.5219, 0.7087, 0.5177, 0.7026, 0.5177, 0.2974, 0.5219, 0.2913, 0.5197, 0.3033, 0.5197, 0.4467, 0.5219, 0.4587, 0.5177, 0.4526, 0.5177, 0.04739, 0.5219, 0.04132, 0.5197, 0.05333, 0.5197, 0.1967, 0.5219, 0.2087, 0.5177, 0.2026, 0.5177, 0.7974, 0.5197, 0.8033, 0.5177, 0.8034, 0.5197, 0.9467, 0.5177, 0.9526, 0.5177, 0.9466, 0.5177, 0.5474, 0.5197, 0.5533, 0.5177, 0.5534, 0.5197, 0.6967, 0.5177, 0.7026, 0.5177, 0.6966, 0.5177, 0.2974, 0.5197, 0.3033, 0.5177, 0.3034, 0.5197, 0.4467, 0.5177, 0.4526, 0.5177, 0.4466, 0.5177, 0.04739, 0.5197, 0.05333, 0.5177, 0.05342, 0.5197, 0.1967, 0.5177, 0.2026, 0.5177, 0.1966, 0.6022, 0.0, 0.6, 0.004419, 0.6022, 0.004419, 0.6294, 0.75, 0.6294, 0.7456, 0.625, 0.7456, 0.6022, 0.7544, 0.6022, 0.7456, 0.6, 0.75, 0.6022, 0.5044, 0.6022, 0.4956, 0.6, 0.5, 0.6022, 0.2544, 0.6022, 0.2456, 0.6, 0.25, 0.8706, 0.5, 0.8706, 0.5044, 0.875, 0.5044, 0.875, 0.7456, 0.8706, 0.7456, 0.8706, 0.75, 0.6294, 0.5, 0.625, 0.5044, 0.6294, 0.5044, 0.5528, 0.0, 0.5528, 0.004419, 0.555, 0.004419, 0.5528, 0.7456, 0.5528, 0.7544, 0.555, 0.75, 0.5528, 0.4956, 0.5528, 0.5044, 0.555, 0.5, 0.5528, 0.2456, 0.5528, 0.2544, 0.555, 0.25, 0.5392, 0.7456, 0.537, 0.75, 0.5392, 0.7544, 0.5392, 0.4956, 0.537, 0.5, 0.5392, 0.5044, 0.5392, 0.2456, 0.537, 0.25, 0.5392, 0.2544, 0.5392, 0.004419, 0.5392, 0.0, 0.537, 0.004419, 0.5978, 0.7548, 0.6, 0.75, 0.5978, 0.7452, 0.6, 0.0, 0.6, 0.004756, 0.6, 0.0, 0.5572, 0.0, 0.555, 0.0, 0.5572, 0.004756, 0.5348, 0.756, 0.537, 0.75, 0.5348, 0.744, 0.5348, 0.506, 0.537, 0.5, 0.5348, 0.494, 0.5348, 0.256, 0.537, 0.25, 0.5348, 0.244, 0.5978, 0.5048, 0.6, 0.5, 0.5978, 0.4952, 0.5978, 0.2548, 0.6, 0.25, 0.5978, 0.2452, 0.5572, 0.7548, 0.5572, 0.7452, 0.555, 0.75, 0.5572, 0.5048, 0.5572, 0.4952, 0.555, 0.5, 0.5572, 0.2548, 0.5572, 0.2452, 0.555, 0.25, 0.537, 0.006103, 0.537, 0.0, 0.537, 0.0001548, 0.5177, 0.7974, 0.5197, 0.8033, 0.5219, 0.7913, 0.5197, 0.9467, 0.5177, 0.9526, 0.5219, 0.9587, 0.5177, 0.5474, 0.5197, 0.5533, 0.5219, 0.5413, 0.5197, 0.6967, 0.5177, 0.7026, 0.5219, 0.7087, 0.5177, 0.2974, 0.5197, 0.3033, 0.5219, 0.2913, 0.5197, 0.4467, 0.5177, 0.4526, 0.5219, 0.4587, 0.5177, 0.04739, 0.5197, 0.05333, 0.5219, 0.04132, 0.5197, 0.1967, 0.5177, 0.2026, 0.5219, 0.2087, 0.5177, 0.7974, 0.5177, 0.8034, 0.5197, 0.8033, 0.5197, 0.9467, 0.5177, 0.9466, 0.5177, 0.9526, 0.5177, 0.5474, 0.5177, 0.5534, 0.5197, 0.5533, 0.5197, 0.6967, 0.5177, 0.6966, 0.5177, 0.7026, 0.5177, 0.2974, 0.5177, 0.3034, 0.5197, 0.3033, 0.5197, 0.4467, 0.5177, 0.4466, 0.5177, 0.4526, 0.5177, 0.04739, 0.5177, 0.05342, 0.5197, 0.05333, 0.5197, 0.1967, 0.5177, 0.1966, 0.5177, 0.2026, 0.6022, 0.7544, 0.6022, 0.9956, 0.6, 1.0, 0.6, 0.75, 0.6228, 0.7544, 0.6022, 0.7544, 0.6022, 0.7456, 0.6228, 0.7456, 0.6022, 0.5044, 0.6022, 0.7456, 0.6, 0.75, 0.6, 0.5, 0.6022, 0.2544, 0.6022, 0.4956, 0.6, 0.5, 0.6, 0.25, 0.6022, 0.2456, 0.6228, 0.2456, 0.6228, 0.2544, 0.6022, 0.2544, 0.6228, 0.2456, 0.6228, 0.004419, 0.625, 0.004419, 0.625, 0.2456, 0.625, 0.2544, 0.625, 0.4956, 0.6228, 0.4956, 0.6228, 0.2544, 0.6294, 0.5044, 0.6294, 0.7456, 0.6228, 0.7456, 0.6228, 0.5044, 0.625, 0.7544, 0.625, 0.9956, 0.6228, 0.9956, 0.6228, 0.7544, 0.6228, 0.5044, 0.6022, 0.5044, 0.6022, 0.4956, 0.6228, 0.4956, 0.6022, 0.004419, 0.6022, 0.2456, 0.6, 0.25, 0.6, 0.0, 0.6228, 0.004419, 0.6022, 0.004419, 0.6022, 0.0, 0.6228, 0.0, 0.5392, 0.0, 0.5528, 0.0, 0.5528, 0.004419, 0.5392, 0.004419, 0.555, 0.0, 0.555, 0.25, 0.5528, 0.2456, 0.5528, 0.004419, 0.555, 0.25, 0.555, 0.5, 0.5528, 0.4956, 0.5528, 0.2544, 0.555, 0.5, 0.555, 0.75, 0.5528, 0.7456, 0.5528, 0.5044, 0.555, 0.75, 0.555, 1.0, 0.5528, 0.9956, 0.5528, 0.7544, 0.5528, 0.7544, 0.5392, 0.7544, 0.5392, 0.7456, 0.5528, 0.7456, 0.5528, 0.5044, 0.5392, 0.5044, 0.5392, 0.4956, 0.5528, 0.4956, 0.5528, 0.2544, 0.5392, 0.2544, 0.5392, 0.2456, 0.5528, 0.2456, 0.5392, 0.7544, 0.5392, 0.9956, 0.537, 1.0, 0.537, 0.75, 0.5392, 0.5044, 0.5392, 0.7456, 0.537, 0.75, 0.537, 0.5, 0.5392, 0.2544, 0.5392, 0.4956, 0.537, 0.5, 0.537, 0.25, 0.5392, 0.004419, 0.5392, 0.2456, 0.537, 0.25, 0.537, 0.0, 0.6, 0.75, 0.6, 1.0, 0.5978, 0.9952, 0.5978, 0.7548, 0.5572, 0.0, 0.5978, 0.0, 0.5978, 0.004756, 0.5572, 0.004756, 0.5348, 0.756, 0.3773, 0.7566, 0.3773, 0.7434, 0.5348, 0.744, 0.5348, 0.506, 0.3773, 0.5066, 0.3773, 0.4934, 0.5348, 0.494, 0.5348, 0.256, 0.3773, 0.2566, 0.3773, 0.2434, 0.5348, 0.244, 0.6, 0.5, 0.6, 0.75, 0.5978, 0.7452, 0.5978, 0.5048, 0.6, 0.25, 0.6, 0.5, 0.5978, 0.4952, 0.5978, 0.2548, 0.6, 0.0, 0.6, 0.25, 0.5978, 0.2452, 0.5978, 0.004756, 0.5978, 0.7548, 0.5572, 0.7548, 0.5572, 0.7452, 0.5978, 0.7452, 0.5978, 0.5048, 0.5572, 0.5048, 0.5572, 0.4952, 0.5978, 0.4952, 0.5978, 0.2548, 0.5572, 0.2548, 0.5572, 0.2452, 0.5978, 0.2452, 0.5572, 0.004756, 0.5572, 0.2452, 0.555, 0.25, 0.555, 0.0, 0.5572, 0.2548, 0.5572, 0.4952, 0.555, 0.5, 0.555, 0.25, 0.5572, 0.5048, 0.5572, 0.7452, 0.555, 0.75, 0.555, 0.5, 0.5572, 0.7548, 0.5572, 0.9952, 0.555, 1.0, 0.555, 0.75, 0.375, 0.0, 0.5347, 0.0, 0.5348, 0.006038, 0.3773, 0.006609, 0.537, 0.75, 0.537, 1.0, 0.5348, 0.994, 0.5348, 0.756, 0.537, 0.5, 0.537, 0.75, 0.5348, 0.744, 0.5348, 0.506, 0.537, 0.25, 0.537, 0.5, 0.5348, 0.494, 0.5348, 0.256, 0.537, 0.0, 0.537, 0.25, 0.5348, 0.244, 0.5348, 0.006038, 0.5177, 0.7974, 0.3923, 0.8005, 0.3901, 0.7939, 0.5219, 0.7913, 0.5219, 0.7913, 0.5219, 0.9587, 0.5197, 0.9467, 0.5197, 0.8033, 0.3923, 0.9495, 0.5177, 0.9526, 0.5219, 0.9587, 0.3901, 0.9561, 0.5177, 0.5474, 0.3923, 0.5505, 0.3901, 0.5439, 0.5219, 0.5413, 0.5219, 0.5413, 0.5219, 0.7087, 0.5197, 0.6967, 0.5197, 0.5533, 0.5219, 0.7087, 0.3901, 0.7061, 0.3923, 0.6995, 0.5177, 0.7026, 0.5177, 0.2974, 0.3923, 0.3005, 0.3901, 0.2939, 0.5219, 0.2913, 0.5219, 0.2913, 0.5219, 0.4587, 0.5197, 0.4467, 0.5197, 0.3033, 0.5219, 0.4587, 0.3901, 0.4561, 0.3923, 0.4495, 0.5177, 0.4526, 0.3901, 0.04387, 0.5219, 0.04132, 0.5177, 0.04739, 0.3923, 0.05049, 0.5219, 0.04132, 0.5219, 0.2087, 0.5197, 0.1967, 0.5197, 0.05333, 0.5219, 0.2087, 0.3901, 0.2061, 0.3923, 0.1995, 0.5177, 0.2026, 0.5177, 0.8034, 0.3923, 0.807, 0.3923, 0.8005, 0.5177, 0.7974, 0.5197, 0.8033, 0.5197, 0.9467, 0.5177, 0.9466, 0.5177, 0.8034, 0.3923, 0.943, 0.5177, 0.9466, 0.5177, 0.9526, 0.3923, 0.9495, 0.5177, 0.5534, 0.3923, 0.557, 0.3923, 0.5505, 0.5177, 0.5474, 0.5197, 0.5533, 0.5197, 0.6967, 0.5177, 0.6966, 0.5177, 0.5534, 0.5177, 0.7026, 0.3923, 0.6995, 0.3923, 0.693, 0.5177, 0.6966, 0.5177, 0.3034, 0.3923, 0.307, 0.3923, 0.3005, 0.5177, 0.2974, 0.5197, 0.3033, 0.5197, 0.4467, 0.5177, 0.4466, 0.5177, 0.3034, 0.5177, 0.4526, 0.3923, 0.4495, 0.3923, 0.443, 0.5177, 0.4466, 0.3923, 0.05049, 0.5177, 0.04739, 0.5177, 0.05342, 0.3923, 0.05699, 0.5197, 0.05333, 0.5197, 0.1967, 0.5177, 0.1966, 0.5177, 0.05342, 0.5177, 0.2026, 0.3923, 0.1995, 0.3923, 0.193, 0.5177, 0.1966, 0.5177, 0.7026, 0.5177, 0.7026, 0.5197, 0.6967, 0.5197, 0.6967, 0.5177, 0.5474, 0.5177, 0.5474, 0.5197, 0.5533, 0.5197, 0.5533, 0.5197, 0.9467, 0.5197, 0.9467, 0.5177, 0.9526, 0.5177, 0.9526, 0.5177, 0.4526, 0.5177, 0.4526, 0.5197, 0.4467, 0.5197, 0.4467, 0.5177, 0.2974, 0.5177, 0.2974, 0.5197, 0.3033, 0.5197, 0.3033, 0.5177, 0.2026, 0.5177, 0.2026, 0.5197, 0.1967, 0.5197, 0.1967, 0.5177, 0.04739, 0.5177, 0.04739, 0.5197, 0.05333, 0.5197, 0.05333, 0.5197, 0.8033, 0.5197, 0.8033, 0.5177, 0.7974, 0.5177, 0.7974, 0.6, 0.75, 0.6, 1.0, 0.6022, 0.9956, 0.6022, 0.7544, 0.6228, 0.7456, 0.6022, 0.7456, 0.6022, 0.7544, 0.6228, 0.7544, 0.6, 0.5, 0.6, 0.75, 0.6022, 0.7456, 0.6022, 0.5044, 0.6, 0.25, 0.6, 0.5, 0.6022, 0.4956, 0.6022, 0.2544, 0.6022, 0.2544, 0.6228, 0.2544, 0.6228, 0.2456, 0.6022, 0.2456, 0.8706, 0.5044, 0.8706, 0.7456, 0.875, 0.7456, 0.875, 0.5044, 0.8706, 0.5, 0.6294, 0.5, 0.6294, 0.5044, 0.8706, 0.5044, 0.6228, 0.5044, 0.6228, 0.7456, 0.6294, 0.7456, 0.6294, 0.5044, 0.6294, 0.75, 0.8706, 0.75, 0.8706, 0.7456, 0.6294, 0.7456, 0.6228, 0.4956, 0.6022, 0.4956, 0.6022, 0.5044, 0.6228, 0.5044, 0.6, 0.0, 0.6, 0.25, 0.6022, 0.2456, 0.6022, 0.004419, 0.6228, 0.0, 0.6022, 0.0, 0.6022, 0.004419, 0.6228, 0.004419, 0.5392, 0.004419, 0.5528, 0.004419, 0.5528, 0.0, 0.5392, 0.0, 0.5528, 0.004419, 0.5528, 0.2456, 0.555, 0.25, 0.555, 0.0, 0.5528, 0.2544, 0.5528, 0.4956, 0.555, 0.5, 0.555, 0.25, 0.5528, 0.5044, 0.5528, 0.7456, 0.555, 0.75, 0.555, 0.5, 0.5528, 0.7544, 0.5528, 0.9956, 0.555, 1.0, 0.555, 0.75, 0.5528, 0.7456, 0.5392, 0.7456, 0.5392, 0.7544, 0.5528, 0.7544, 0.5528, 0.4956, 0.5392, 0.4956, 0.5392, 0.5044, 0.5528, 0.5044, 0.5528, 0.2456, 0.5392, 0.2456, 0.5392, 0.2544, 0.5528, 0.2544, 0.537, 0.75, 0.537, 1.0, 0.5392, 0.9956, 0.5392, 0.7544, 0.537, 0.5, 0.537, 0.75, 0.5392, 0.7456, 0.5392, 0.5044, 0.537, 0.25, 0.537, 0.5, 0.5392, 0.4956, 0.5392, 0.2544, 0.537, 0.0, 0.537, 0.25, 0.5392, 0.2456, 0.5392, 0.004419, 0.5978, 0.7548, 0.5978, 0.9952, 0.6, 1.0, 0.6, 0.75, 0.5572, 0.004756, 0.5978, 0.004756, 0.5978, 0.0, 0.5572, 0.0, 0.5348, 0.744, 0.3773, 0.7434, 0.3773, 0.7566, 0.5348, 0.756, 0.5348, 0.494, 0.3773, 0.4934, 0.3773, 0.5066, 0.5348, 0.506, 0.5348, 0.244, 0.3773, 0.2434, 0.3773, 0.2566, 0.5348, 0.256, 0.5978, 0.5048, 0.5978, 0.7452, 0.6, 0.75, 0.6, 0.5, 0.5978, 0.2548, 0.5978, 0.4952, 0.6, 0.5, 0.6, 0.25, 0.5978, 0.004756, 0.5978, 0.2452, 0.6, 0.25, 0.6, 0.0, 0.5978, 0.7452, 0.5572, 0.7452, 0.5572, 0.7548, 0.5978, 0.7548, 0.5978, 0.4952, 0.5572, 0.4952, 0.5572, 0.5048, 0.5978, 0.5048, 0.5978, 0.2452, 0.5572, 0.2452, 0.5572, 0.2548, 0.5978, 0.2548, 0.555, 0.0, 0.555, 0.25, 0.5572, 0.2452, 0.5572, 0.004756, 0.555, 0.25, 0.555, 0.5, 0.5572, 0.4952, 0.5572, 0.2548, 0.555, 0.5, 0.555, 0.75, 0.5572, 0.7452, 0.5572, 0.5048, 0.555, 0.75, 0.555, 1.0, 0.5572, 0.9952, 0.5572, 0.7548, 0.3773, 0.006609, 0.5348, 0.006038, 0.5347, 0.0, 0.375, 0.0, 0.5348, 0.756, 0.5348, 0.994, 0.537, 1.0, 0.537, 0.75, 0.5348, 0.506, 0.5348, 0.744, 0.537, 0.75, 0.537, 0.5, 0.5348, 0.256, 0.5348, 0.494, 0.537, 0.5, 0.537, 0.25, 0.5348, 0.006038, 0.5348, 0.244, 0.537, 0.25, 0.537, 0.0, 0.5219, 0.7913, 0.3901, 0.7939, 0.3923, 0.8005, 0.5177, 0.7974, 0.5197, 0.8033, 0.5197, 0.9467, 0.5219, 0.9587, 0.5219, 0.7913, 0.3901, 0.9561, 0.5219, 0.9587, 0.5177, 0.9526, 0.3923, 0.9495, 0.5219, 0.5413, 0.3901, 0.5439, 0.3923, 0.5505, 0.5177, 0.5474, 0.5197, 0.5533, 0.5197, 0.6967, 0.5219, 0.7087, 0.5219, 0.5413, 0.5177, 0.7026, 0.3923, 0.6995, 0.3901, 0.7061, 0.5219, 0.7087, 0.5219, 0.2913, 0.3901, 0.2939, 0.3923, 0.3005, 0.5177, 0.2974, 0.5197, 0.3033, 0.5197, 0.4467, 0.5219, 0.4587, 0.5219, 0.2913, 0.5177, 0.4526, 0.3923, 0.4495, 0.3901, 0.4561, 0.5219, 0.4587, 0.3923, 0.05049, 0.5177, 0.04739, 0.5219, 0.04132, 0.3901, 0.04387, 0.5197, 0.05333, 0.5197, 0.1967, 0.5219, 0.2087, 0.5219, 0.04132, 0.5177, 0.2026, 0.3923, 0.1995, 0.3901, 0.2061, 0.5219, 0.2087, 0.5177, 0.7974, 0.3923, 0.8005, 0.3923, 0.807, 0.5177, 0.8034, 0.5177, 0.8034, 0.5177, 0.9466, 0.5197, 0.9467, 0.5197, 0.8033, 0.3923, 0.9495, 0.5177, 0.9526, 0.5177, 0.9466, 0.3923, 0.943, 0.5177, 0.5474, 0.3923, 0.5505, 0.3923, 0.557, 0.5177, 0.5534, 0.5177, 0.5534, 0.5177, 0.6966, 0.5197, 0.6967, 0.5197, 0.5533, 0.5177, 0.6966, 0.3923, 0.693, 0.3923, 0.6995, 0.5177, 0.7026, 0.5177, 0.2974, 0.3923, 0.3005, 0.3923, 0.307, 0.5177, 0.3034, 0.5177, 0.3034, 0.5177, 0.4466, 0.5197, 0.4467, 0.5197, 0.3033, 0.5177, 0.4466, 0.3923, 0.443, 0.3923, 0.4495, 0.5177, 0.4526, 0.3923, 0.05699, 0.5177, 0.05342, 0.5177, 0.04739, 0.3923, 0.05049, 0.5177, 0.05342, 0.5177, 0.1966, 0.5197, 0.1967, 0.5197, 0.05333, 0.5177, 0.1966, 0.3923, 0.193, 0.3923, 0.1995, 0.5177, 0.2026, 0.5197, 0.6967, 0.5197, 0.6967, 0.5177, 0.7026, 0.5177, 0.7026, 0.5197, 0.5533, 0.5197, 0.5533, 0.5177, 0.5474, 0.5177, 0.5474, 0.5177, 0.9526, 0.5177, 0.9526, 0.5197, 0.9467, 0.5197, 0.9467, 0.5197, 0.4467, 0.5197, 0.4467, 0.5177, 0.4526, 0.5177, 0.4526, 0.5197, 0.3033, 0.5197, 0.3033, 0.5177, 0.2974, 0.5177, 0.2974, 0.5197, 0.1967, 0.5197, 0.1967, 0.5177, 0.2026, 0.5177, 0.2026, 0.5197, 0.05333, 0.5197, 0.05333, 0.5177, 0.04739, 0.5177, 0.04739, 0.5177, 0.7974, 0.5177, 0.7974, 0.5197, 0.8033, 0.5197, 0.8033, 0.6022, 0.7544, 0.6228, 0.7544, 0.6228, 0.9956, 0.6022, 0.9956])
me_cube_003.materials.append(mat_material)
me_cube_003.update()

# ---- objects
ob_pillar_col = bpy.data.objects.new('Pillar-col', me_cube_003)

# ---- transforms, parenting, visibility, modifiers, constraints
ob_pillar_col.location = (0.0, 0.0, 0.0)

# ---- collection membership
col_collection.objects.link(ob_pillar_col)

# ---- scene / render settings (as saved in the file)
scene.frame_start = 1; scene.frame_end = 250; scene.frame_set(1)
scene.render.engine = 'BLENDER_EEVEE_NEXT'
scene.cycles.sampling_pattern = 'TABULATED_SOBOL'
scene.cycles.use_light_tree = False
scene.view_settings.view_transform = 'Filmic'
bpy.context.view_layer.update()

# ---- added for rendering (the .blend has no active camera and no usable light): camera, sun
cam_auto = bpy.data.cameras.new('AutoCamera')
cam_auto.lens = 50.0
cam_auto.sensor_width = 36.0
cam_auto.clip_end = 1000.0
ob_auto_camera = bpy.data.objects.new('AutoCamera', cam_auto)
scene.collection.objects.link(ob_auto_camera)
ob_auto_camera.location = (3.9254, -4.71047, 5.14032)
ob_auto_camera.rotation_euler = (1.09748, -7.21219e-08, 0.694738)
scene.camera = ob_auto_camera
light_auto_sun = bpy.data.lights.new('AutoSun', 'SUN')
light_auto_sun.energy = 3.0
light_auto_sun.angle = 0.0523599
ob_auto_sun = bpy.data.objects.new('AutoSun', light_auto_sun)
scene.collection.objects.link(ob_auto_sun)
ob_auto_sun.rotation_euler = (0.872665, 0.174533, 0.523599)
bpy.context.view_layer.update()

